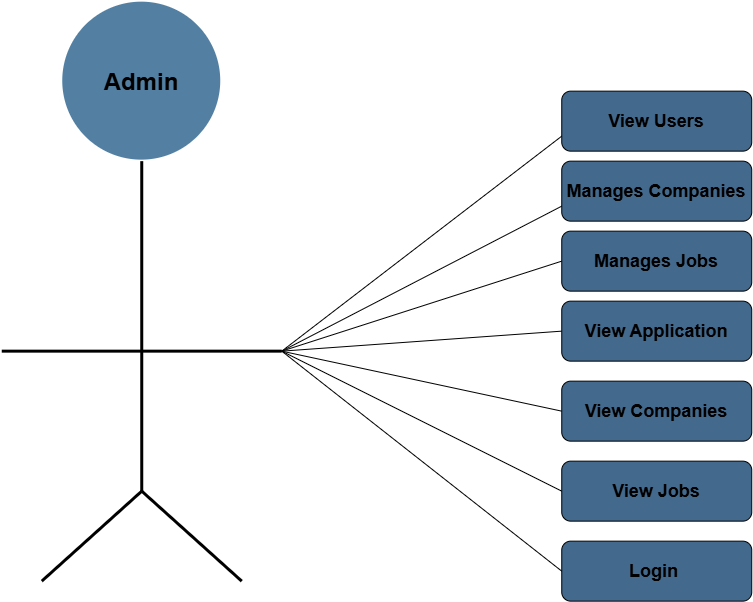

The diagram above was exported from draw.io. Its source (the exported page's mxGraphModel, read from the mxfile embedded in the PNG):
<mxGraphModel dx="1323" dy="589" grid="1" gridSize="10" guides="1" tooltips="1" connect="1" arrows="1" fold="1" page="1" pageScale="1" pageWidth="850" pageHeight="1100" math="0" shadow="0">
  <root>
    <mxCell id="0" />
    <mxCell id="1" parent="0" />
    <mxCell id="QqDh2v9k8b4shazWuYZ0-1" parent="1" style="ellipse;whiteSpace=wrap;html=1;shapeInside=1;aspect=fixed;strokeWidth=2;fillColor=light-dark(#5380a2, #497299);fontColor=#ffffff;strokeColor=light-dark(#FFFFFF,#FEFFEA);" value="&lt;h1&gt;&lt;span style=&quot;color: rgb(0, 0, 0);&quot;&gt;Admin&lt;/span&gt;&lt;/h1&gt;" vertex="1">
      <mxGeometry height="160" width="160" x="100" y="100" as="geometry" />
    </mxCell>
    <mxCell id="Moe1sXQO82H9DmWGruu0-7" edge="1" parent="1" style="endArrow=none;html=1;rounded=0;entryX=0.5;entryY=1;entryDx=0;entryDy=0;strokeWidth=3;strokeColor=light-dark(#000000,#000000);" target="QqDh2v9k8b4shazWuYZ0-1" value="">
      <mxGeometry height="50" relative="1" width="50" as="geometry">
        <mxPoint x="180" y="590" as="sourcePoint" />
        <mxPoint x="180" y="390" as="targetPoint" />
      </mxGeometry>
    </mxCell>
    <mxCell id="Moe1sXQO82H9DmWGruu0-9" edge="1" parent="1" style="endArrow=none;html=1;rounded=0;strokeWidth=3;strokeColor=light-dark(#000000,#000000);" value="">
      <mxGeometry height="50" relative="1" width="50" as="geometry">
        <mxPoint x="40" y="450" as="sourcePoint" />
        <mxPoint x="320" y="450" as="targetPoint" />
      </mxGeometry>
    </mxCell>
    <mxCell id="Moe1sXQO82H9DmWGruu0-10" edge="1" parent="1" style="endArrow=none;html=1;rounded=0;strokeWidth=3;strokeColor=light-dark(#000000,#000000);" value="">
      <mxGeometry height="50" relative="1" width="50" as="geometry">
        <mxPoint x="80" y="680" as="sourcePoint" />
        <mxPoint x="180" y="590" as="targetPoint" />
      </mxGeometry>
    </mxCell>
    <mxCell id="Moe1sXQO82H9DmWGruu0-11" edge="1" parent="1" style="endArrow=none;html=1;rounded=0;strokeWidth=3;strokeColor=light-dark(#000000,#000000);" value="">
      <mxGeometry height="50" relative="1" width="50" as="geometry">
        <mxPoint x="280" y="680" as="sourcePoint" />
        <mxPoint x="180" y="590" as="targetPoint" />
      </mxGeometry>
    </mxCell>
    <mxCell id="Moe1sXQO82H9DmWGruu0-13" edge="1" parent="1" style="endArrow=none;html=1;rounded=0;entryX=0;entryY=0.75;entryDx=0;entryDy=0;strokeColor=light-dark(#000000,#000000);" target="Moe1sXQO82H9DmWGruu0-28" value="">
      <mxGeometry height="50" relative="1" width="50" as="geometry">
        <mxPoint x="320" y="450" as="sourcePoint" />
        <mxPoint x="590" y="240" as="targetPoint" />
      </mxGeometry>
    </mxCell>
    <mxCell id="Moe1sXQO82H9DmWGruu0-14" edge="1" parent="1" style="endArrow=none;html=1;rounded=0;strokeColor=light-dark(#000000,#000000);" value="">
      <mxGeometry height="50" relative="1" width="50" as="geometry">
        <mxPoint x="320" y="450" as="sourcePoint" />
        <mxPoint x="600" y="510" as="targetPoint" />
      </mxGeometry>
    </mxCell>
    <mxCell id="Moe1sXQO82H9DmWGruu0-15" edge="1" parent="1" style="endArrow=none;html=1;rounded=0;entryX=0;entryY=0.5;entryDx=0;entryDy=0;strokeColor=light-dark(#000000,#000000);" target="Moe1sXQO82H9DmWGruu0-24" value="">
      <mxGeometry height="50" relative="1" width="50" as="geometry">
        <mxPoint x="320" y="450" as="sourcePoint" />
        <mxPoint x="590" y="460" as="targetPoint" />
      </mxGeometry>
    </mxCell>
    <mxCell id="Moe1sXQO82H9DmWGruu0-16" edge="1" parent="1" style="endArrow=none;html=1;rounded=0;entryX=0;entryY=0.5;entryDx=0;entryDy=0;strokeColor=light-dark(#000000,#000000);" target="Moe1sXQO82H9DmWGruu0-22" value="">
      <mxGeometry height="50" relative="1" width="50" as="geometry">
        <mxPoint x="320" y="450" as="sourcePoint" />
        <mxPoint x="590" y="400" as="targetPoint" />
      </mxGeometry>
    </mxCell>
    <mxCell id="Moe1sXQO82H9DmWGruu0-17" edge="1" parent="1" style="endArrow=none;html=1;rounded=0;entryX=0;entryY=0.5;entryDx=0;entryDy=0;strokeColor=light-dark(#000000,#000000);" target="Moe1sXQO82H9DmWGruu0-26" value="">
      <mxGeometry height="50" relative="1" width="50" as="geometry">
        <mxPoint x="320" y="450" as="sourcePoint" />
        <mxPoint x="590" y="580" as="targetPoint" />
      </mxGeometry>
    </mxCell>
    <mxCell id="Moe1sXQO82H9DmWGruu0-18" edge="1" parent="1" style="endArrow=none;html=1;rounded=0;entryX=0;entryY=0.75;entryDx=0;entryDy=0;strokeColor=light-dark(#000000,#000000);" target="Moe1sXQO82H9DmWGruu0-21" value="">
      <mxGeometry height="50" relative="1" width="50" as="geometry">
        <mxPoint x="320" y="450" as="sourcePoint" />
        <mxPoint x="550" y="260" as="targetPoint" />
      </mxGeometry>
    </mxCell>
    <mxCell id="Moe1sXQO82H9DmWGruu0-21" parent="1" style="rounded=1;whiteSpace=wrap;html=1;fillColor=light-dark(#43698C,#43698C);" value="&lt;h2&gt;Manages Companies&lt;/h2&gt;" vertex="1">
      <mxGeometry height="60" width="190" x="600" y="260" as="geometry" />
    </mxCell>
    <mxCell id="Moe1sXQO82H9DmWGruu0-22" parent="1" style="rounded=1;whiteSpace=wrap;html=1;fillColor=light-dark(#43698C,#43698C);" value="&lt;h2&gt;&lt;span style=&quot;color: light-dark(rgb(0, 0, 0), rgb(0, 0, 0));&quot;&gt;Manages Jobs&lt;/span&gt;&lt;/h2&gt;" vertex="1">
      <mxGeometry height="60" width="190" x="600" y="330" as="geometry" />
    </mxCell>
    <mxCell id="Moe1sXQO82H9DmWGruu0-24" parent="1" style="rounded=1;whiteSpace=wrap;html=1;fillColor=light-dark(#43698C,#43698C);" value="&lt;h2&gt;&lt;span style=&quot;color: light-dark(rgb(0, 0, 0), rgb(0, 0, 0));&quot;&gt;View Application&lt;/span&gt;&lt;/h2&gt;" vertex="1">
      <mxGeometry height="60" width="190" x="600" y="400" as="geometry" />
    </mxCell>
    <mxCell id="Moe1sXQO82H9DmWGruu0-25" parent="1" style="rounded=1;whiteSpace=wrap;html=1;fillColor=light-dark(#43698C,#43698C);" value="&lt;h2&gt;&lt;span style=&quot;color: light-dark(rgb(0, 0, 0), rgb(0, 0, 0));&quot;&gt;View Companies&lt;/span&gt;&lt;/h2&gt;" vertex="1">
      <mxGeometry height="60" width="190" x="600" y="480" as="geometry" />
    </mxCell>
    <mxCell id="Moe1sXQO82H9DmWGruu0-26" parent="1" style="rounded=1;whiteSpace=wrap;html=1;fillColor=light-dark(#43698C,#43698C);" value="&lt;h2&gt;&lt;span style=&quot;color: light-dark(rgb(0, 0, 0), rgb(0, 0, 0));&quot;&gt;View Jobs&lt;/span&gt;&lt;/h2&gt;" vertex="1">
      <mxGeometry height="60" width="190" x="600" y="560" as="geometry" />
    </mxCell>
    <mxCell id="Moe1sXQO82H9DmWGruu0-28" parent="1" style="rounded=1;whiteSpace=wrap;html=1;fillColor=light-dark(#43698C,#43698C);align=center;" value="&lt;h2 style=&quot;&quot;&gt;&lt;span style=&quot;color: light-dark(rgb(0, 0, 0), rgb(0, 0, 0));&quot;&gt;View Users&lt;/span&gt;&lt;/h2&gt;" vertex="1">
      <mxGeometry height="60" width="190" x="600" y="190" as="geometry" />
    </mxCell>
    <mxCell id="7Quvma3uPZg-tYzDYyrZ-3" parent="1" style="rounded=1;whiteSpace=wrap;html=1;fillColor=light-dark(#43698C,#43698C);" value="&lt;h2&gt;&lt;span style=&quot;color: light-dark(rgb(0, 0, 0), rgb(0, 0, 0));&quot;&gt;Login&amp;nbsp;&lt;/span&gt;&lt;/h2&gt;" vertex="1">
      <mxGeometry height="60" width="190" x="600" y="640" as="geometry" />
    </mxCell>
    <mxCell id="7Quvma3uPZg-tYzDYyrZ-4" edge="1" parent="1" style="endArrow=none;html=1;rounded=0;entryX=0;entryY=0.5;entryDx=0;entryDy=0;strokeColor=light-dark(#000000,#000000);" target="7Quvma3uPZg-tYzDYyrZ-3" value="">
      <mxGeometry height="50" relative="1" width="50" as="geometry">
        <Array as="points" />
        <mxPoint x="320" y="450" as="sourcePoint" />
        <mxPoint x="630" y="600" as="targetPoint" />
      </mxGeometry>
    </mxCell>
  </root>
</mxGraphModel>